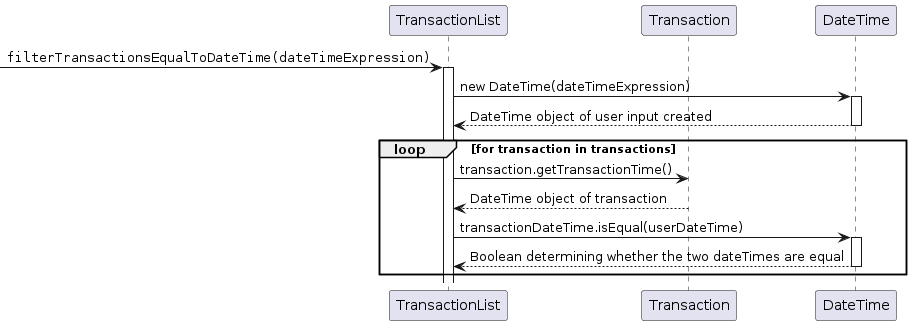

The diagram above was rendered by PlantUML. Its source (embedded in the PNG):
@startuml
participant TransactionList as Foo
participant Transaction as Foo1
participant DateTime as Foo2
[->      Foo:""filterTransactionsEqualToDateTime(dateTimeExpression)""
activate Foo
Foo -> Foo2:new DateTime(dateTimeExpression)
activate Foo2
Foo2 --> Foo: DateTime object of user input created
deactivate Foo2
loop for transaction in transactions
    Foo -> Foo1: transaction.getTransactionTime()
    Foo1 --> Foo: DateTime object of transaction
    Foo -> Foo2: transactionDateTime.isEqual(userDateTime)
    activate Foo2
    Foo2 --> Foo: Boolean determining whether the two dateTimes are equal
    deactivate Foo2
end
@enduml